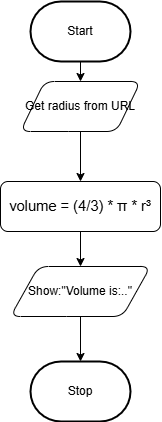

The diagram above was exported from draw.io. Its source (the exported page's mxGraphModel, read from the mxfile embedded in the PNG):
<mxGraphModel dx="637" dy="589" grid="1" gridSize="10" guides="1" tooltips="1" connect="1" arrows="1" fold="1" page="1" pageScale="1" pageWidth="850" pageHeight="1100" math="0" shadow="0">
  <root>
    <mxCell id="0" />
    <mxCell id="1" parent="0" />
    <mxCell id="9" value="" style="edgeStyle=none;html=1;" edge="1" parent="1" source="2" target="5">
      <mxGeometry relative="1" as="geometry" />
    </mxCell>
    <mxCell id="2" value="Start" style="strokeWidth=2;html=1;shape=mxgraph.flowchart.terminator;whiteSpace=wrap;" parent="1" vertex="1">
      <mxGeometry x="240" y="260" width="100" height="60" as="geometry" />
    </mxCell>
    <mxCell id="3" value="Stop" style="strokeWidth=2;html=1;shape=mxgraph.flowchart.terminator;whiteSpace=wrap;" parent="1" vertex="1">
      <mxGeometry x="240" y="620" width="100" height="60" as="geometry" />
    </mxCell>
    <mxCell id="16" value="" style="edgeStyle=none;html=1;" edge="1" parent="1" source="5" target="6">
      <mxGeometry relative="1" as="geometry" />
    </mxCell>
    <mxCell id="5" value="&lt;br&gt;Get radius from URL&lt;div&gt;&lt;br&gt;&lt;/div&gt;" style="shape=parallelogram;perimeter=parallelogramPerimeter;whiteSpace=wrap;html=1;dashed=0;rounded=1;" vertex="1" parent="1">
      <mxGeometry x="230" y="340" width="120" height="50" as="geometry" />
    </mxCell>
    <mxCell id="12" value="" style="edgeStyle=none;html=1;" edge="1" parent="1" source="6" target="8">
      <mxGeometry relative="1" as="geometry" />
    </mxCell>
    <mxCell id="6" value="&lt;span id=&quot;docs-internal-guid-b0d104ad-7fff-d188-ac6f-89163b0c4264&quot;&gt;&lt;span style=&quot;font-size: 11pt; font-family: Arial, sans-serif; color: rgb(0, 0, 0); background-color: transparent; font-variant-numeric: normal; font-variant-east-asian: normal; font-variant-alternates: normal; font-variant-position: normal; font-variant-emoji: normal; vertical-align: baseline; white-space-collapse: preserve;&quot;&gt;volume = (4/3) * π * r³&lt;/span&gt;&lt;/span&gt;" style="html=1;dashed=0;whiteSpace=wrap;rounded=1;" vertex="1" parent="1">
      <mxGeometry x="210" y="440" width="160" height="50" as="geometry" />
    </mxCell>
    <mxCell id="15" value="" style="edgeStyle=none;html=1;" edge="1" parent="1" source="8" target="3">
      <mxGeometry relative="1" as="geometry" />
    </mxCell>
    <mxCell id="8" value="Show:&quot;Volume is:..&quot;" style="shape=parallelogram;perimeter=parallelogramPerimeter;whiteSpace=wrap;html=1;dashed=0;rounded=1;" vertex="1" parent="1">
      <mxGeometry x="220" y="525" width="140" height="50" as="geometry" />
    </mxCell>
  </root>
</mxGraphModel>